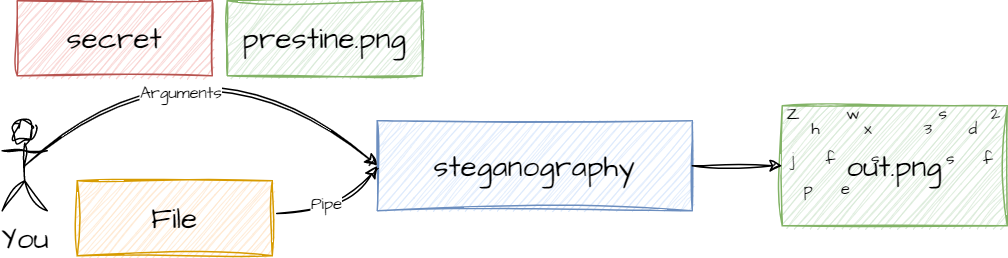

The diagram above was exported from draw.io. Its source (the exported page's mxGraphModel, read from the mxfile embedded in the PNG):
<mxGraphModel dx="1025" dy="687" grid="1" gridSize="10" guides="1" tooltips="1" connect="1" arrows="1" fold="1" page="1" pageScale="1" pageWidth="850" pageHeight="1100" math="0" shadow="0">
  <root>
    <mxCell id="sBHQo4Xdu2N_hBj-IdTq-0" />
    <mxCell id="sBHQo4Xdu2N_hBj-IdTq-1" parent="sBHQo4Xdu2N_hBj-IdTq-0" />
    <mxCell id="sBHQo4Xdu2N_hBj-IdTq-2" value="steganography" style="rounded=0;whiteSpace=wrap;html=1;sketch=1;hachureGap=4;jiggle=2;curveFitting=1;fontFamily=Architects Daughter;fontSource=https%3A%2F%2Ffonts.googleapis.com%2Fcss%3Ffamily%3DArchitects%2BDaughter;fontSize=20;fillColor=#dae8fc;strokeColor=#6c8ebf;" vertex="1" parent="sBHQo4Xdu2N_hBj-IdTq-1">
      <mxGeometry x="330" y="150" width="210" height="60" as="geometry" />
    </mxCell>
    <mxCell id="sBHQo4Xdu2N_hBj-IdTq-3" value="You" style="shape=umlActor;verticalLabelPosition=bottom;verticalAlign=top;html=1;outlineConnect=0;sketch=1;hachureGap=4;jiggle=2;curveFitting=1;fontFamily=Architects Daughter;fontSource=https%3A%2F%2Ffonts.googleapis.com%2Fcss%3Ffamily%3DArchitects%2BDaughter;fontSize=20;" vertex="1" parent="sBHQo4Xdu2N_hBj-IdTq-1">
      <mxGeometry x="80" y="150" width="30" height="60" as="geometry" />
    </mxCell>
    <mxCell id="sBHQo4Xdu2N_hBj-IdTq-4" value="File" style="text;html=1;strokeColor=#d79b00;fillColor=#ffe6cc;align=center;verticalAlign=middle;whiteSpace=wrap;rounded=0;sketch=1;hachureGap=4;jiggle=2;curveFitting=1;fontFamily=Architects Daughter;fontSource=https%3A%2F%2Ffonts.googleapis.com%2Fcss%3Ffamily%3DArchitects%2BDaughter;fontSize=20;" vertex="1" parent="sBHQo4Xdu2N_hBj-IdTq-1">
      <mxGeometry x="130" y="190" width="130" height="50" as="geometry" />
    </mxCell>
    <mxCell id="sBHQo4Xdu2N_hBj-IdTq-5" value="" style="endArrow=classic;html=1;sketch=1;hachureGap=4;jiggle=2;curveFitting=1;fontFamily=Architects Daughter;fontSource=https%3A%2F%2Ffonts.googleapis.com%2Fcss%3Ffamily%3DArchitects%2BDaughter;fontSize=16;exitX=0.5;exitY=0.5;exitDx=0;exitDy=0;exitPerimeter=0;entryX=0;entryY=0.5;entryDx=0;entryDy=0;curved=1;" edge="1" parent="sBHQo4Xdu2N_hBj-IdTq-1" source="sBHQo4Xdu2N_hBj-IdTq-3" target="sBHQo4Xdu2N_hBj-IdTq-2">
      <mxGeometry width="50" height="50" relative="1" as="geometry">
        <mxPoint x="140" y="320" as="sourcePoint" />
        <mxPoint x="190" y="270" as="targetPoint" />
        <Array as="points">
          <mxPoint x="210" y="80" />
        </Array>
      </mxGeometry>
    </mxCell>
    <mxCell id="gDpoBOHeIsSBVa9La3o9-3" value="Arguments" style="edgeLabel;html=1;align=center;verticalAlign=middle;resizable=0;points=[];fontSize=11;fontFamily=Architects Daughter;" vertex="1" connectable="0" parent="sBHQo4Xdu2N_hBj-IdTq-5">
      <mxGeometry x="-0.2818" y="-31" relative="1" as="geometry">
        <mxPoint as="offset" />
      </mxGeometry>
    </mxCell>
    <mxCell id="sBHQo4Xdu2N_hBj-IdTq-6" value="out.png" style="rounded=0;whiteSpace=wrap;html=1;sketch=1;hachureGap=4;jiggle=2;curveFitting=1;fontFamily=Architects Daughter;fontSource=https%3A%2F%2Ffonts.googleapis.com%2Fcss%3Ffamily%3DArchitects%2BDaughter;fontSize=20;fillColor=#d5e8d4;strokeColor=#82b366;" vertex="1" parent="sBHQo4Xdu2N_hBj-IdTq-1">
      <mxGeometry x="600" y="140" width="150" height="80" as="geometry" />
    </mxCell>
    <mxCell id="sBHQo4Xdu2N_hBj-IdTq-7" value="prestine.png" style="rounded=0;whiteSpace=wrap;html=1;sketch=1;hachureGap=4;jiggle=2;curveFitting=1;fontFamily=Architects Daughter;fontSource=https%3A%2F%2Ffonts.googleapis.com%2Fcss%3Ffamily%3DArchitects%2BDaughter;fontSize=20;fillColor=#d5e8d4;strokeColor=#82b366;" vertex="1" parent="sBHQo4Xdu2N_hBj-IdTq-1">
      <mxGeometry x="230" y="70" width="130" height="50" as="geometry" />
    </mxCell>
    <mxCell id="sBHQo4Xdu2N_hBj-IdTq-8" value="" style="endArrow=classic;html=1;rounded=0;sketch=1;hachureGap=4;jiggle=2;curveFitting=1;fontFamily=Architects Daughter;fontSource=https%3A%2F%2Ffonts.googleapis.com%2Fcss%3Ffamily%3DArchitects%2BDaughter;fontSize=16;exitX=1;exitY=0.5;exitDx=0;exitDy=0;" edge="1" parent="sBHQo4Xdu2N_hBj-IdTq-1" source="sBHQo4Xdu2N_hBj-IdTq-2" target="sBHQo4Xdu2N_hBj-IdTq-6">
      <mxGeometry width="50" height="50" relative="1" as="geometry">
        <mxPoint x="470" y="310" as="sourcePoint" />
        <mxPoint x="520" y="260" as="targetPoint" />
      </mxGeometry>
    </mxCell>
    <mxCell id="sBHQo4Xdu2N_hBj-IdTq-9" value="Z" style="text;html=1;strokeColor=none;fillColor=none;align=center;verticalAlign=middle;whiteSpace=wrap;rounded=0;sketch=1;hachureGap=4;jiggle=2;curveFitting=1;fontFamily=Architects Daughter;fontSource=https%3A%2F%2Ffonts.googleapis.com%2Fcss%3Ffamily%3DArchitects%2BDaughter;fontSize=11;" vertex="1" parent="sBHQo4Xdu2N_hBj-IdTq-1">
      <mxGeometry x="600" y="140" width="15" height="10" as="geometry" />
    </mxCell>
    <mxCell id="sBHQo4Xdu2N_hBj-IdTq-10" value="w" style="text;html=1;strokeColor=none;fillColor=none;align=center;verticalAlign=middle;whiteSpace=wrap;rounded=0;sketch=1;hachureGap=4;jiggle=2;curveFitting=1;fontFamily=Architects Daughter;fontSource=https%3A%2F%2Ffonts.googleapis.com%2Fcss%3Ffamily%3DArchitects%2BDaughter;fontSize=11;" vertex="1" parent="sBHQo4Xdu2N_hBj-IdTq-1">
      <mxGeometry x="640" y="140" width="15" height="10" as="geometry" />
    </mxCell>
    <mxCell id="sBHQo4Xdu2N_hBj-IdTq-11" value="s" style="text;html=1;strokeColor=none;fillColor=none;align=center;verticalAlign=middle;whiteSpace=wrap;rounded=0;sketch=1;hachureGap=4;jiggle=2;curveFitting=1;fontFamily=Architects Daughter;fontSource=https%3A%2F%2Ffonts.googleapis.com%2Fcss%3Ffamily%3DArchitects%2BDaughter;fontSize=11;" vertex="1" parent="sBHQo4Xdu2N_hBj-IdTq-1">
      <mxGeometry x="700" y="140" width="15" height="10" as="geometry" />
    </mxCell>
    <mxCell id="sBHQo4Xdu2N_hBj-IdTq-12" value="2" style="text;html=1;strokeColor=none;fillColor=none;align=center;verticalAlign=middle;whiteSpace=wrap;rounded=0;sketch=1;hachureGap=4;jiggle=2;curveFitting=1;fontFamily=Architects Daughter;fontSource=https%3A%2F%2Ffonts.googleapis.com%2Fcss%3Ffamily%3DArchitects%2BDaughter;fontSize=11;" vertex="1" parent="sBHQo4Xdu2N_hBj-IdTq-1">
      <mxGeometry x="735" y="140" width="15" height="10" as="geometry" />
    </mxCell>
    <mxCell id="sBHQo4Xdu2N_hBj-IdTq-13" value="h" style="text;html=1;strokeColor=none;fillColor=none;align=center;verticalAlign=middle;whiteSpace=wrap;rounded=0;sketch=1;hachureGap=4;jiggle=2;curveFitting=1;fontFamily=Architects Daughter;fontSource=https%3A%2F%2Ffonts.googleapis.com%2Fcss%3Ffamily%3DArchitects%2BDaughter;fontSize=11;" vertex="1" parent="sBHQo4Xdu2N_hBj-IdTq-1">
      <mxGeometry x="615" y="150" width="15" height="10" as="geometry" />
    </mxCell>
    <mxCell id="sBHQo4Xdu2N_hBj-IdTq-14" value="x" style="text;html=1;strokeColor=none;fillColor=none;align=center;verticalAlign=middle;whiteSpace=wrap;rounded=0;sketch=1;hachureGap=4;jiggle=2;curveFitting=1;fontFamily=Architects Daughter;fontSource=https%3A%2F%2Ffonts.googleapis.com%2Fcss%3Ffamily%3DArchitects%2BDaughter;fontSize=11;" vertex="1" parent="sBHQo4Xdu2N_hBj-IdTq-1">
      <mxGeometry x="650" y="150" width="15" height="10" as="geometry" />
    </mxCell>
    <mxCell id="sBHQo4Xdu2N_hBj-IdTq-15" value="3" style="text;html=1;strokeColor=none;fillColor=none;align=center;verticalAlign=middle;whiteSpace=wrap;rounded=0;sketch=1;hachureGap=4;jiggle=2;curveFitting=1;fontFamily=Architects Daughter;fontSource=https%3A%2F%2Ffonts.googleapis.com%2Fcss%3Ffamily%3DArchitects%2BDaughter;fontSize=11;" vertex="1" parent="sBHQo4Xdu2N_hBj-IdTq-1">
      <mxGeometry x="690" y="150" width="15" height="10" as="geometry" />
    </mxCell>
    <mxCell id="sBHQo4Xdu2N_hBj-IdTq-16" value="d" style="text;html=1;strokeColor=none;fillColor=none;align=center;verticalAlign=middle;whiteSpace=wrap;rounded=0;sketch=1;hachureGap=4;jiggle=2;curveFitting=1;fontFamily=Architects Daughter;fontSource=https%3A%2F%2Ffonts.googleapis.com%2Fcss%3Ffamily%3DArchitects%2BDaughter;fontSize=11;" vertex="1" parent="sBHQo4Xdu2N_hBj-IdTq-1">
      <mxGeometry x="720" y="150" width="15" height="10" as="geometry" />
    </mxCell>
    <mxCell id="sBHQo4Xdu2N_hBj-IdTq-17" value="j" style="text;html=1;strokeColor=none;fillColor=none;align=center;verticalAlign=middle;whiteSpace=wrap;rounded=0;sketch=1;hachureGap=4;jiggle=2;curveFitting=1;fontFamily=Architects Daughter;fontSource=https%3A%2F%2Ffonts.googleapis.com%2Fcss%3Ffamily%3DArchitects%2BDaughter;fontSize=11;" vertex="1" parent="sBHQo4Xdu2N_hBj-IdTq-1">
      <mxGeometry x="600" y="170" width="15" height="10" as="geometry" />
    </mxCell>
    <mxCell id="sBHQo4Xdu2N_hBj-IdTq-18" value="f" style="text;html=1;strokeColor=none;fillColor=none;align=center;verticalAlign=middle;whiteSpace=wrap;rounded=0;sketch=1;hachureGap=4;jiggle=2;curveFitting=1;fontFamily=Architects Daughter;fontSource=https%3A%2F%2Ffonts.googleapis.com%2Fcss%3Ffamily%3DArchitects%2BDaughter;fontSize=11;" vertex="1" parent="sBHQo4Xdu2N_hBj-IdTq-1">
      <mxGeometry x="625" y="170" width="15" height="10" as="geometry" />
    </mxCell>
    <mxCell id="sBHQo4Xdu2N_hBj-IdTq-19" value="s" style="text;html=1;strokeColor=none;fillColor=none;align=center;verticalAlign=middle;whiteSpace=wrap;rounded=0;sketch=1;hachureGap=4;jiggle=2;curveFitting=1;fontFamily=Architects Daughter;fontSource=https%3A%2F%2Ffonts.googleapis.com%2Fcss%3Ffamily%3DArchitects%2BDaughter;fontSize=11;" vertex="1" parent="sBHQo4Xdu2N_hBj-IdTq-1">
      <mxGeometry x="655" y="170" width="15" height="10" as="geometry" />
    </mxCell>
    <mxCell id="sBHQo4Xdu2N_hBj-IdTq-20" value="s" style="text;html=1;strokeColor=none;fillColor=none;align=center;verticalAlign=middle;whiteSpace=wrap;rounded=0;sketch=1;hachureGap=4;jiggle=2;curveFitting=1;fontFamily=Architects Daughter;fontSource=https%3A%2F%2Ffonts.googleapis.com%2Fcss%3Ffamily%3DArchitects%2BDaughter;fontSize=11;" vertex="1" parent="sBHQo4Xdu2N_hBj-IdTq-1">
      <mxGeometry x="705" y="170" width="15" height="10" as="geometry" />
    </mxCell>
    <mxCell id="sBHQo4Xdu2N_hBj-IdTq-21" value="f" style="text;html=1;strokeColor=none;fillColor=none;align=center;verticalAlign=middle;whiteSpace=wrap;rounded=0;sketch=1;hachureGap=4;jiggle=2;curveFitting=1;fontFamily=Architects Daughter;fontSource=https%3A%2F%2Ffonts.googleapis.com%2Fcss%3Ffamily%3DArchitects%2BDaughter;fontSize=11;" vertex="1" parent="sBHQo4Xdu2N_hBj-IdTq-1">
      <mxGeometry x="730" y="170" width="15" height="10" as="geometry" />
    </mxCell>
    <mxCell id="sBHQo4Xdu2N_hBj-IdTq-22" value="p" style="text;html=1;strokeColor=none;fillColor=none;align=center;verticalAlign=middle;whiteSpace=wrap;rounded=0;sketch=1;hachureGap=4;jiggle=2;curveFitting=1;fontFamily=Architects Daughter;fontSource=https%3A%2F%2Ffonts.googleapis.com%2Fcss%3Ffamily%3DArchitects%2BDaughter;fontSize=11;" vertex="1" parent="sBHQo4Xdu2N_hBj-IdTq-1">
      <mxGeometry x="610" y="190" width="15" height="10" as="geometry" />
    </mxCell>
    <mxCell id="sBHQo4Xdu2N_hBj-IdTq-23" value="e" style="text;html=1;strokeColor=none;fillColor=none;align=center;verticalAlign=middle;whiteSpace=wrap;rounded=0;sketch=1;hachureGap=4;jiggle=2;curveFitting=1;fontFamily=Architects Daughter;fontSource=https%3A%2F%2Ffonts.googleapis.com%2Fcss%3Ffamily%3DArchitects%2BDaughter;fontSize=11;" vertex="1" parent="sBHQo4Xdu2N_hBj-IdTq-1">
      <mxGeometry x="635" y="190" width="15" height="10" as="geometry" />
    </mxCell>
    <mxCell id="sBHQo4Xdu2N_hBj-IdTq-24" value="secret" style="rounded=0;whiteSpace=wrap;html=1;sketch=1;hachureGap=4;jiggle=2;curveFitting=1;fontFamily=Architects Daughter;fontSource=https%3A%2F%2Ffonts.googleapis.com%2Fcss%3Ffamily%3DArchitects%2BDaughter;fontSize=20;fillColor=#f8cecc;strokeColor=#b85450;" vertex="1" parent="sBHQo4Xdu2N_hBj-IdTq-1">
      <mxGeometry x="90" y="70" width="130" height="50" as="geometry" />
    </mxCell>
    <mxCell id="gDpoBOHeIsSBVa9La3o9-2" value="" style="endArrow=classic;html=1;sketch=1;hachureGap=4;jiggle=2;curveFitting=1;fontFamily=Architects Daughter;fontSource=https%3A%2F%2Ffonts.googleapis.com%2Fcss%3Ffamily%3DArchitects%2BDaughter;fontSize=11;entryX=0;entryY=0.5;entryDx=0;entryDy=0;curved=1;exitX=1.023;exitY=0.437;exitDx=0;exitDy=0;exitPerimeter=0;" edge="1" parent="sBHQo4Xdu2N_hBj-IdTq-1" source="sBHQo4Xdu2N_hBj-IdTq-4" target="sBHQo4Xdu2N_hBj-IdTq-2">
      <mxGeometry width="50" height="50" relative="1" as="geometry">
        <mxPoint x="280" y="264.71" as="sourcePoint" />
        <mxPoint x="320" y="264.71" as="targetPoint" />
        <Array as="points">
          <mxPoint x="310" y="210" />
        </Array>
      </mxGeometry>
    </mxCell>
    <mxCell id="gDpoBOHeIsSBVa9La3o9-4" value="Pipe" style="edgeLabel;html=1;align=center;verticalAlign=middle;resizable=0;points=[];fontSize=11;fontFamily=Architects Daughter;" vertex="1" connectable="0" parent="gDpoBOHeIsSBVa9La3o9-2">
      <mxGeometry x="-0.1962" y="6" relative="1" as="geometry">
        <mxPoint as="offset" />
      </mxGeometry>
    </mxCell>
  </root>
</mxGraphModel>